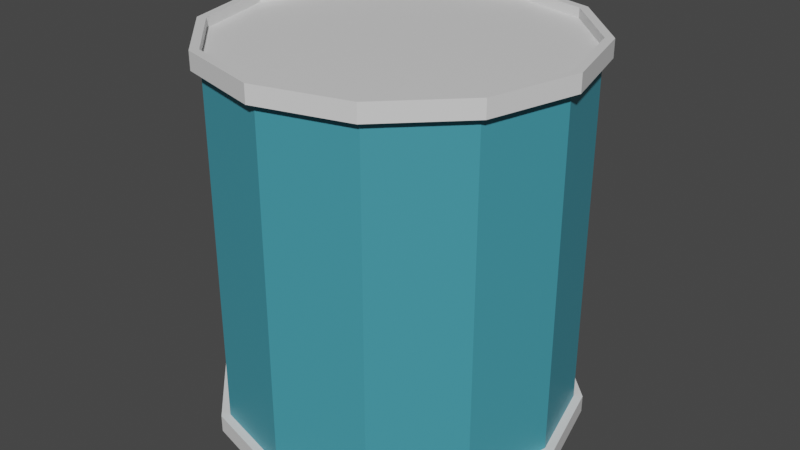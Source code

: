 # Source: Beans.blend  (saved by Blender 2.81.16; exported with 4.5.12 LTS)
import bpy
from mathutils import Matrix  # noqa: F401  (used for matrix-valued properties, if any)

bpy.ops.wm.read_factory_settings(use_empty=True)
scene = bpy.context.scene
scene.name = 'Scene'

# ---- collections
col_collection = bpy.data.collections.new('Collection'); scene.collection.children.link(col_collection)

# ---- materials (node trees are filled in below, after node groups)
mat_material = bpy.data.materials.new('Material')
mat_material.alpha_threshold = 0.0
mat_material.use_transparent_shadow = False
mat_material.line_color = (0.0, 0.0, 0.0, 1.0)
mat_material_001 = bpy.data.materials.new('Material.001')
mat_material_001.use_transparent_shadow = False

# ---- material node trees
mat_material.use_nodes = True; mat_material.node_tree.nodes.clear()
_N = mat_material.node_tree.nodes; _L = mat_material.node_tree.links
n0 = _N.new('ShaderNodeOutputMaterial'); n0.name = 'Material Output'; n0.location = (300, 300)
n1 = _N.new('ShaderNodeBsdfPrincipled'); n1.name = 'Principled BSDF'; n1.location = (10, 300)
n1.distribution = 'GGX'
n1.subsurface_method = 'BURLEY'
n1.inputs[2].default_value = 0.4
n1.inputs[3].default_value = 1.45
n1.inputs[27].default_value = (0.0, 0.0, 0.0, 1.0)
n1.inputs[28].default_value = 1.0
_L.new(n1.outputs[0], n0.inputs[0])
n0.is_active_output = True
mat_material_001.use_nodes = True; mat_material_001.node_tree.nodes.clear()
_N = mat_material_001.node_tree.nodes; _L = mat_material_001.node_tree.links
n0 = _N.new('ShaderNodeOutputMaterial'); n0.name = 'Material Output'; n0.location = (300, 300)
n1 = _N.new('ShaderNodeBsdfPrincipled'); n1.name = 'Principled BSDF'; n1.location = (10, 300)
n1.distribution = 'GGX'
n1.subsurface_method = 'BURLEY'
n1.inputs[0].default_value = (0.05771, 0.3098, 0.3931, 1.0)
n1.inputs[3].default_value = 1.45
n1.inputs[27].default_value = (0.0, 0.0, 0.0, 1.0)
n1.inputs[28].default_value = 1.0
_L.new(n1.outputs[0], n0.inputs[0])
n0.is_active_output = True

# ---- world
world_world = bpy.data.worlds.new('World'); scene.world = world_world
world_world.use_nodes = True; world_world.node_tree.nodes.clear()
_N = world_world.node_tree.nodes; _L = world_world.node_tree.links
n0 = _N.new('ShaderNodeOutputWorld'); n0.name = 'World Output'; n0.location = (300, 300)
n1 = _N.new('ShaderNodeBackground'); n1.name = 'Background'; n1.location = (10, 300)
n1.inputs[0].default_value = (0.05088, 0.05088, 0.05088, 1.0)
_L.new(n1.outputs[0], n0.inputs[0])
n0.is_active_output = True
world_world.color = (0.05088, 0.05088, 0.05088)
world_world.use_sun_shadow = False
world_world.sun_shadow_jitter_overblur = 0.0

# ---- meshes
me_cylinder = bpy.data.meshes.new('Cylinder')
me_cylinder.from_pydata([(0.0, 1.0, -1.0), (0.0, 1.0, 1.0), (0.5, 0.866, -1.0), (0.5, 0.866, 1.0), (0.866, 0.5, -1.0), (0.866, 0.5, 1.0), (1.0, -4.371e-08, -1.0), (1.0, -4.371e-08, 1.0), (0.866, -0.5, -1.0), (0.866, -0.5, 1.0), (0.5, -0.866, -1.0), (0.5, -0.866, 1.0), (1.51e-07, -1.0, -1.0), (1.51e-07, -1.0, 1.0), (-0.5, -0.866, -1.0), (-0.5, -0.866, 1.0), (-0.866, -0.5, -1.0), (-0.866, -0.5, 1.0), (-1.0, -4.649e-07, -1.0), (-1.0, -4.649e-07, 1.0), (-0.866, 0.5, -1.0), (-0.866, 0.5, 1.0), (-0.5, 0.866, -1.0), (-0.5, 0.866, 1.0), (0.0, 1.0, -1.1), (0.5, 0.866, -1.1), (0.5, 0.866, 1.1), (0.0, 1.0, 1.1), (0.866, 0.5, -1.1), (0.866, 0.5, 1.1), (1.0, -4.371e-08, -1.1), (1.0, -4.371e-08, 1.1), (0.866, -0.5, -1.1), (0.866, -0.5, 1.1), (0.5, -0.866, -1.1), (0.5, -0.866, 1.1), (1.51e-07, -1.0, -1.1), (1.51e-07, -1.0, 1.1), (-0.5, -0.866, -1.1), (-0.5, -0.866, 1.1), (-0.866, -0.5, -1.1), (-0.866, -0.5, 1.1), (-1.0, -4.649e-07, -1.1), (-1.0, -4.649e-07, 1.1), (-0.866, 0.5, -1.1), (-0.866, 0.5, 1.1), (-0.5, 0.866, -1.1), (-0.5, 0.866, 1.1), (1.738e-09, 1.05, -1.0), (0.525, 0.9093, -1.0), (0.525, 0.9093, 1.0), (1.738e-09, 1.05, 1.0), (0.9093, 0.525, -1.0), (0.9093, 0.525, 1.0), (1.05, -3.894e-08, -1.0), (1.05, -3.894e-08, 1.0), (0.9093, -0.525, -1.0), (0.9093, -0.525, 1.0), (0.525, -0.9093, -1.0), (0.525, -0.9093, 1.0), (1.603e-07, -1.05, -1.0), (1.603e-07, -1.05, 1.0), (-0.525, -0.9093, -1.0), (-0.525, -0.9093, 1.0), (-0.9093, -0.525, -1.0), (-0.9093, -0.525, 1.0), (-1.05, -4.812e-07, -1.0), (-1.05, -4.812e-07, 1.0), (-0.9093, 0.525, -1.0), (-0.9093, 0.525, 1.0), (-0.525, 0.9093, -1.0), (-0.525, 0.9093, 1.0), (1.738e-09, 1.05, -1.1), (0.525, 0.9093, -1.1), (0.525, 0.9093, 1.1), (1.738e-09, 1.05, 1.1), (0.9093, 0.525, -1.1), (0.9093, 0.525, 1.1), (1.05, -3.894e-08, -1.1), (1.05, -3.894e-08, 1.1), (0.9093, -0.525, -1.1), (0.9093, -0.525, 1.1), (0.525, -0.9093, -1.1), (0.525, -0.9093, 1.1), (1.603e-07, -1.05, -1.1), (1.603e-07, -1.05, 1.1), (-0.525, -0.9093, -1.1), (-0.525, -0.9093, 1.1), (-0.9093, -0.525, -1.1), (-0.9093, -0.525, 1.1), (-1.05, -4.812e-07, -1.1), (-1.05, -4.812e-07, 1.1), (-0.9093, 0.525, -1.1), (-0.9093, 0.525, 1.1), (-0.525, 0.9093, -1.1), (-0.525, 0.9093, 1.1), (0.0, 1.0, -1.045), (0.5, 0.866, -1.045), (0.5, 0.866, 1.045), (0.0, 1.0, 1.045), (0.866, 0.5, -1.045), (0.866, 0.5, 1.045), (1.0, -4.371e-08, -1.045), (1.0, -4.371e-08, 1.045), (0.866, -0.5, -1.045), (0.866, -0.5, 1.045), (0.5, -0.866, -1.045), (0.5, -0.866, 1.045), (1.51e-07, -1.0, -1.045), (1.51e-07, -1.0, 1.045), (-0.5, -0.866, -1.045), (-0.5, -0.866, 1.045), (-0.866, -0.5, -1.045), (-0.866, -0.5, 1.045), (-1.0, -4.649e-07, -1.045), (-1.0, -4.649e-07, 1.045), (-0.866, 0.5, -1.045), (-0.866, 0.5, 1.045), (-0.5, 0.866, -1.045), (-0.5, 0.866, 1.045)], [], [(0, 1, 3, 2), (2, 3, 5, 4), (4, 5, 7, 6), (6, 7, 9, 8), (8, 9, 11, 10), (10, 11, 13, 12), (12, 13, 15, 14), (14, 15, 17, 16), (16, 17, 19, 18), (18, 19, 21, 20), (1, 23, 71, 51), (20, 21, 23, 22), (22, 23, 1, 0), (7, 5, 53, 55), (26, 27, 99, 98), (27, 47, 119, 99), (38, 36, 84, 86), (22, 0, 48, 70), (4, 6, 54, 52), (35, 37, 85, 83), (15, 13, 61, 63), (36, 34, 82, 84), (12, 14, 62, 60), (47, 27, 75, 95), (23, 21, 69, 71), (5, 3, 50, 53), (33, 35, 83, 81), (24, 46, 94, 72), (20, 22, 70, 68), (2, 4, 52, 49), (34, 32, 80, 82), (13, 11, 59, 61), (45, 47, 95, 93), (31, 33, 81, 79), (10, 12, 60, 58), (46, 44, 92, 94), (21, 19, 67, 69), (32, 30, 78, 80), (48, 49, 73, 72), (62, 64, 88, 86), (55, 53, 77, 79), (65, 63, 87, 89), (50, 51, 75, 74), (58, 60, 84, 82), (68, 70, 94, 92), (61, 59, 83, 85), (71, 69, 93, 95), (54, 56, 80, 78), (64, 66, 90, 88), (57, 55, 79, 81), (67, 65, 89, 91), (49, 52, 76, 73), (60, 62, 86, 84), (70, 48, 72, 94), (53, 50, 74, 77), (63, 61, 85, 87), (51, 71, 95, 75), (56, 58, 82, 80), (66, 68, 92, 90), (59, 57, 81, 83), (69, 67, 91, 93), (52, 54, 78, 76), (14, 16, 64, 62), (37, 39, 87, 85), (25, 24, 72, 73), (17, 15, 63, 65), (40, 38, 86, 88), (6, 8, 56, 54), (27, 26, 74, 75), (39, 41, 89, 87), (9, 7, 55, 57), (28, 25, 73, 76), (16, 18, 66, 64), (42, 40, 88, 90), (26, 29, 77, 74), (19, 17, 65, 67), (41, 43, 91, 89), (8, 10, 58, 56), (30, 28, 76, 78), (0, 2, 49, 48), (44, 42, 90, 92), (11, 9, 57, 59), (29, 31, 79, 77), (3, 1, 51, 50), (18, 20, 68, 66), (43, 45, 93, 91), (98, 99, 119, 117, 115, 113, 111, 109, 107, 105, 103, 101), (96, 97, 100, 102, 104, 106, 108, 110, 112, 114, 116, 118), (40, 42, 114, 112), (35, 33, 105, 107), (25, 28, 100, 97), (43, 41, 113, 115), (34, 36, 108, 106), (29, 26, 98, 101), (42, 44, 116, 114), (37, 35, 107, 109), (28, 30, 102, 100), (45, 43, 115, 117), (36, 38, 110, 108), (31, 29, 101, 103), (44, 46, 118, 116), (39, 37, 109, 111), (30, 32, 104, 102), (47, 45, 117, 119), (38, 40, 112, 110), (33, 31, 103, 105), (46, 24, 96, 118), (24, 25, 97, 96), (41, 39, 111, 113), (32, 34, 106, 104)])
me_cylinder.polygons.foreach_set('material_index', [1, 1, 1, 1, 1, 1, 1, 1, 1, 1, 0, 1, 1, 0, 0, 0, 0, 0, 0, 0, 0, 0, 0, 0, 0, 0, 0, 0, 0, 0, 0, 0, 0, 0, 0, 0, 0, 0, 0, 0, 0, 0, 0, 0, 0, 0, 0, 0, 0, 0, 0, 0, 0, 0, 0, 0, 0, 0, 0, 0, 0, 0, 0, 0, 0, 0, 0, 0, 0, 0, 0, 0, 0, 0, 0, 0, 0, 0, 0, 0, 0, 0, 0, 0, 0, 0, 0, 0, 0, 0, 0, 0, 0, 0, 0, 0, 0, 0, 0, 0, 0, 0, 0, 0, 0, 0, 0, 0, 0, 0])
_uv = me_cylinder.uv_layers.new(name='UVMap')
_uv.uv.foreach_set('vector', [1.0, 0.5, 1.0, 1.0, 0.9167, 1.0, 0.9167, 0.5, 0.9167, 0.5, 0.9167, 1.0, 0.8333, 1.0, 0.8333, 0.5, 0.8333, 0.5, 0.8333, 1.0, 0.75, 1.0, 0.75, 0.5, 0.75, 0.5, 0.75, 1.0, 0.6667, 1.0, 0.6667, 0.5, 0.6667, 0.5, 0.6667, 1.0, 0.5833, 1.0, 0.5833, 0.5, 0.5833, 0.5, 0.5833, 1.0, 0.5, 1.0, 0.5, 0.5, 0.5, 0.5, 0.5, 1.0, 0.4167, 1.0, 0.4167, 0.5, 0.4167, 0.5, 0.4167, 1.0, 0.3333, 1.0, 0.3333, 0.5, 0.3333, 0.5, 0.3333, 1.0, 0.25, 1.0, 0.25, 0.5, 0.25, 0.5, 0.25, 1.0, 0.1667, 1.0, 0.1667, 0.5, 7.451e-08, 1.0, 0.08333, 1.0, 0.08333, 1.0, 7.451e-08, 1.0, 0.1667, 0.5, 0.1667, 1.0, 0.08333, 1.0, 0.08333, 0.5, 0.08333, 0.5, 0.08333, 1.0, 7.451e-08, 1.0, 7.451e-08, 0.5, 0.75, 1.0, 0.8333, 1.0, 0.8333, 1.0, 0.75, 1.0, 0.37, 0.4578, 0.25, 0.49, 0.25, 0.49, 0.37, 0.4578, 0.25, 0.49, 0.13, 0.4578, 0.13, 0.4578, 0.25, 0.49, 0.63, 0.04215, 0.75, 0.01, 0.75, 0.01, 0.63, 0.04215, 0.08333, 0.5, 7.451e-08, 0.5, 7.451e-08, 0.5, 0.08333, 0.5, 0.8333, 0.5, 0.75, 0.5, 0.75, 0.5, 0.8333, 0.5, 0.37, 0.04215, 0.25, 0.01, 0.25, 0.01, 0.37, 0.04215, 0.4167, 1.0, 0.5, 1.0, 0.5, 1.0, 0.4167, 1.0, 0.75, 0.01, 0.87, 0.04215, 0.87, 0.04215, 0.75, 0.01, 0.5, 0.5, 0.4167, 0.5, 0.4167, 0.5, 0.5, 0.5, 0.13, 0.4578, 0.25, 0.49, 0.25, 0.49, 0.13, 0.4578, 0.08333, 1.0, 0.1667, 1.0, 0.1667, 1.0, 0.08333, 1.0, 0.8333, 1.0, 0.9167, 1.0, 0.9167, 1.0, 0.8333, 1.0, 0.4578, 0.13, 0.37, 0.04215, 0.37, 0.04215, 0.4578, 0.13, 0.75, 0.49, 0.63, 0.4578, 0.63, 0.4578, 0.75, 0.49, 0.1667, 0.5, 0.08333, 0.5, 0.08333, 0.5, 0.1667, 0.5, 0.9167, 0.5, 0.8333, 0.5, 0.8333, 0.5, 0.9167, 0.5, 0.87, 0.04215, 0.9578, 0.13, 0.9578, 0.13, 0.87, 0.04215, 0.5, 1.0, 0.5833, 1.0, 0.5833, 1.0, 0.5, 1.0, 0.04215, 0.37, 0.13, 0.4578, 0.13, 0.4578, 0.04215, 0.37, 0.49, 0.25, 0.4578, 0.13, 0.4578, 0.13, 0.49, 0.25, 0.5833, 0.5, 0.5, 0.5, 0.5, 0.5, 0.5833, 0.5, 0.63, 0.4578, 0.5422, 0.37, 0.5422, 0.37, 0.63, 0.4578, 0.1667, 1.0, 0.25, 1.0, 0.25, 1.0, 0.1667, 1.0, 0.9578, 0.13, 0.99, 0.25, 0.99, 0.25, 0.9578, 0.13, 1.0, 0.5, 0.9167, 0.5, 0.9167, 0.5, 1.0, 0.5, 0.4167, 0.5, 0.3333, 0.5, 0.3333, 0.5, 0.4167, 0.5, 0.75, 1.0, 0.8333, 1.0, 0.8333, 1.0, 0.75, 1.0, 0.3333, 1.0, 0.4167, 1.0, 0.4167, 1.0, 0.3333, 1.0, 0.9167, 1.0, 1.0, 1.0, 1.0, 1.0, 0.9167, 1.0, 0.5833, 0.5, 0.5, 0.5, 0.5, 0.5, 0.5833, 0.5, 0.1667, 0.5, 0.08333, 0.5, 0.08333, 0.5, 0.1667, 0.5, 0.5, 1.0, 0.5833, 1.0, 0.5833, 1.0, 0.5, 1.0, 0.08333, 1.0, 0.1667, 1.0, 0.1667, 1.0, 0.08333, 1.0, 0.75, 0.5, 0.6667, 0.5, 0.6667, 0.5, 0.75, 0.5, 0.3333, 0.5, 0.25, 0.5, 0.25, 0.5, 0.3333, 0.5, 0.6667, 1.0, 0.75, 1.0, 0.75, 1.0, 0.6667, 1.0, 0.25, 1.0, 0.3333, 1.0, 0.3333, 1.0, 0.25, 1.0, 0.9167, 0.5, 0.8333, 0.5, 0.8333, 0.5, 0.9167, 0.5, 0.5, 0.5, 0.4167, 0.5, 0.4167, 0.5, 0.5, 0.5, 0.08333, 0.5, 7.451e-08, 0.5, 7.451e-08, 0.5, 0.08333, 0.5, 0.8333, 1.0, 0.9167, 1.0, 0.9167, 1.0, 0.8333, 1.0, 0.4167, 1.0, 0.5, 1.0, 0.5, 1.0, 0.4167, 1.0, 7.451e-08, 1.0, 0.08333, 1.0, 0.08333, 1.0, 7.451e-08, 1.0, 0.6667, 0.5, 0.5833, 0.5, 0.5833, 0.5, 0.6667, 0.5, 0.25, 0.5, 0.1667, 0.5, 0.1667, 0.5, 0.25, 0.5, 0.5833, 1.0, 0.6667, 1.0, 0.6667, 1.0, 0.5833, 1.0, 0.1667, 1.0, 0.25, 1.0, 0.25, 1.0, 0.1667, 1.0, 0.8333, 0.5, 0.75, 0.5, 0.75, 0.5, 0.8333, 0.5, 0.4167, 0.5, 0.3333, 0.5, 0.3333, 0.5, 0.4167, 0.5, 0.25, 0.01, 0.13, 0.04215, 0.13, 0.04215, 0.25, 0.01, 0.87, 0.4578, 0.75, 0.49, 0.75, 0.49, 0.87, 0.4578, 0.3333, 1.0, 0.4167, 1.0, 0.4167, 1.0, 0.3333, 1.0, 0.5422, 0.13, 0.63, 0.04215, 0.63, 0.04215, 0.5422, 0.13, 0.75, 0.5, 0.6667, 0.5, 0.6667, 0.5, 0.75, 0.5, 0.25, 0.49, 0.37, 0.4578, 0.37, 0.4578, 0.25, 0.49, 0.13, 0.04215, 0.04215, 0.13, 0.04215, 0.13, 0.13, 0.04215, 0.6667, 1.0, 0.75, 1.0, 0.75, 1.0, 0.6667, 1.0, 0.9578, 0.37, 0.87, 0.4578, 0.87, 0.4578, 0.9578, 0.37, 0.3333, 0.5, 0.25, 0.5, 0.25, 0.5, 0.3333, 0.5, 0.51, 0.25, 0.5422, 0.13, 0.5422, 0.13, 0.51, 0.25, 0.37, 0.4578, 0.4578, 0.37, 0.4578, 0.37, 0.37, 0.4578, 0.25, 1.0, 0.3333, 1.0, 0.3333, 1.0, 0.25, 1.0, 0.04215, 0.13, 0.01, 0.25, 0.01, 0.25, 0.04215, 0.13, 0.6667, 0.5, 0.5833, 0.5, 0.5833, 0.5, 0.6667, 0.5, 0.99, 0.25, 0.9578, 0.37, 0.9578, 0.37, 0.99, 0.25, 1.0, 0.5, 0.9167, 0.5, 0.9167, 0.5, 1.0, 0.5, 0.5422, 0.37, 0.51, 0.25, 0.51, 0.25, 0.5422, 0.37, 0.5833, 1.0, 0.6667, 1.0, 0.6667, 1.0, 0.5833, 1.0, 0.4578, 0.37, 0.49, 0.25, 0.49, 0.25, 0.4578, 0.37, 0.9167, 1.0, 1.0, 1.0, 1.0, 1.0, 0.9167, 1.0, 0.25, 0.5, 0.1667, 0.5, 0.1667, 0.5, 0.25, 0.5, 0.01, 0.25, 0.04215, 0.37, 0.04215, 0.37, 0.01, 0.25, 0.37, 0.4578, 0.25, 0.49, 0.13, 0.4578, 0.04215, 0.37, 0.01, 0.25, 0.04215, 0.13, 0.13, 0.04215, 0.25, 0.01, 0.37, 0.04215, 0.4578, 0.13, 0.49, 0.25, 0.4578, 0.37, 0.75, 0.49, 0.87, 0.4578, 0.9578, 0.37, 0.99, 0.25, 0.9578, 0.13, 0.87, 0.04215, 0.75, 0.01, 0.63, 0.04215, 0.5422, 0.13, 0.51, 0.25, 0.5422, 0.37, 0.63, 0.4578, 0.5422, 0.13, 0.51, 0.25, 0.51, 0.25, 0.5422, 0.13, 0.37, 0.04215, 0.4578, 0.13, 0.4578, 0.13, 0.37, 0.04215, 0.87, 0.4578, 0.9578, 0.37, 0.9578, 0.37, 0.87, 0.4578, 0.01, 0.25, 0.04215, 0.13, 0.04215, 0.13, 0.01, 0.25, 0.87, 0.04215, 0.75, 0.01, 0.75, 0.01, 0.87, 0.04215, 0.4578, 0.37, 0.37, 0.4578, 0.37, 0.4578, 0.4578, 0.37, 0.51, 0.25, 0.5422, 0.37, 0.5422, 0.37, 0.51, 0.25, 0.25, 0.01, 0.37, 0.04215, 0.37, 0.04215, 0.25, 0.01, 0.9578, 0.37, 0.99, 0.25, 0.99, 0.25, 0.9578, 0.37, 0.04215, 0.37, 0.01, 0.25, 0.01, 0.25, 0.04215, 0.37, 0.75, 0.01, 0.63, 0.04215, 0.63, 0.04215, 0.75, 0.01, 0.49, 0.25, 0.4578, 0.37, 0.4578, 0.37, 0.49, 0.25, 0.5422, 0.37, 0.63, 0.4578, 0.63, 0.4578, 0.5422, 0.37, 0.13, 0.04215, 0.25, 0.01, 0.25, 0.01, 0.13, 0.04215, 0.99, 0.25, 0.9578, 0.13, 0.9578, 0.13, 0.99, 0.25, 0.13, 0.4578, 0.04215, 0.37, 0.04215, 0.37, 0.13, 0.4578, 0.63, 0.04215, 0.5422, 0.13, 0.5422, 0.13, 0.63, 0.04215, 0.4578, 0.13, 0.49, 0.25, 0.49, 0.25, 0.4578, 0.13, 0.63, 0.4578, 0.75, 0.49, 0.75, 0.49, 0.63, 0.4578, 0.75, 0.49, 0.87, 0.4578, 0.87, 0.4578, 0.75, 0.49, 0.04215, 0.13, 0.13, 0.04215, 0.13, 0.04215, 0.04215, 0.13, 0.9578, 0.13, 0.87, 0.04215, 0.87, 0.04215, 0.9578, 0.13])
me_cylinder.materials.append(mat_material)
me_cylinder.materials.append(mat_material_001)
me_cylinder.use_remesh_fix_poles = True
me_cylinder.use_remesh_preserve_attributes = False
me_cylinder.use_mirror_vertex_groups = False
me_cylinder.update()

# ---- objects
ob_cylinder = bpy.data.objects.new('Cylinder', me_cylinder)

# ---- transforms, parenting, visibility, modifiers, constraints
ob_cylinder.location = (0.0, 0.0, 0.0)
ob_cylinder.lineart.crease_threshold = 0.0

# ---- collection membership
col_collection.objects.link(ob_cylinder)

# ---- scene / render settings (as saved in the file)
scene.frame_start = 1; scene.frame_end = 250; scene.frame_set(1)
scene.render.engine = 'BLENDER_EEVEE_NEXT'
scene.cycles.use_denoising = False
scene.cycles.samples = 128
scene.cycles.sampling_pattern = 'TABULATED_SOBOL'
scene.cycles.use_adaptive_sampling = False
scene.cycles.use_light_tree = False
scene.view_settings.view_transform = 'Filmic'
bpy.context.view_layer.update()

# ---- added for rendering (the .blend has no active camera and no usable light): camera, sun
cam_auto = bpy.data.cameras.new('AutoCamera')
cam_auto.lens = 50.0
cam_auto.sensor_width = 36.0
cam_auto.clip_end = 1000.0
ob_auto_camera = bpy.data.objects.new('AutoCamera', cam_auto)
scene.collection.objects.link(ob_auto_camera)
ob_auto_camera.location = (3.41958, -4.10349, 2.73566)
ob_auto_camera.rotation_euler = (1.09748, -7.21219e-08, 0.694738)
scene.camera = ob_auto_camera
light_auto_sun = bpy.data.lights.new('AutoSun', 'SUN')
light_auto_sun.energy = 3.0
light_auto_sun.angle = 0.0523599
ob_auto_sun = bpy.data.objects.new('AutoSun', light_auto_sun)
scene.collection.objects.link(ob_auto_sun)
ob_auto_sun.rotation_euler = (0.872665, 0.174533, 0.523599)
bpy.context.view_layer.update()
